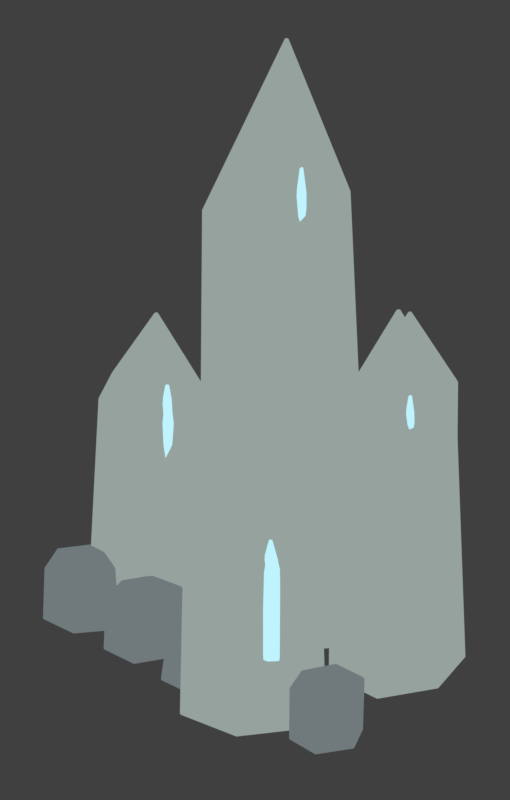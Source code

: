 # Source: f4p_crystal_cluster.blend  (saved by Blender 5.2.45; exported with 4.5.12 LTS)
import bpy
from mathutils import Matrix  # noqa: F401  (used for matrix-valued properties, if any)

bpy.ops.wm.read_factory_settings(use_empty=True)
scene = bpy.context.scene
scene.name = 'Scene'

# ---- collections
col_collection = bpy.data.collections.new('Collection'); scene.collection.children.link(col_collection)

# ---- materials (node trees are filled in below, after node groups)
mat_salt_003 = bpy.data.materials.new('salt.003')
mat_salt_003.diffuse_color = (0.08022, 0.1095, 0.1195, 1.0)
mat_salt_light_bff4ff_003 = bpy.data.materials.new('Salt light BFF4FF.003')
mat_salt_light_bff4ff_003.diffuse_color = (0.521, 0.905, 1.0, 1.0)
mat_edge_003 = bpy.data.materials.new('edge.003')
mat_edge_003.diffuse_color = (0.04519, 0.05951, 0.0648, 1.0)

# ---- material node trees
mat_salt_003.use_nodes = True; mat_salt_003.node_tree.nodes.clear()
_N = mat_salt_003.node_tree.nodes; _L = mat_salt_003.node_tree.links
n0 = _N.new('ShaderNodeOutputMaterial'); n0.name = 'Material Output'; n0.location = (0, 0)
n1 = _N.new('ShaderNodeEmission'); n1.name = 'Emission'; n1.location = (0, 0)
n2 = _N.new('ShaderNodeOutputAOV'); n2.name = 'AOV Output'; n2.location = (0, 0)
n2.aov_name = 'CEL_Accent'
n3 = _N.new('ShaderNodeBsdfDiffuse'); n3.name = 'Diffuse BSDF'; n3.location = (0, 0)
n3.width = 160
n3.inputs[0].default_value = (0.72, 0.72, 0.72, 1.0)
n4 = _N.new('ShaderNodeShaderToRGB'); n4.name = 'Shader to RGB'; n4.location = (0, 0)
n5 = _N.new('ShaderNodeValToRGB'); n5.name = 'CEL tones'; n5.location = (0, 0)
n5.color_ramp.interpolation = 'CONSTANT'
while len(n5.color_ramp.elements) > 1: n5.color_ramp.elements.remove(n5.color_ramp.elements[-1])
n5.color_ramp.elements[0].position = 0.0; n5.color_ramp.elements[0].color = (0.1702, 0.2026, 0.193, 1.0)
_e = n5.color_ramp.elements.new(0.34); _e.color = (0.3026, 0.3602, 0.3431, 1.0)
_e = n5.color_ramp.elements.new(0.7); _e.color = (0.4457, 0.5307, 0.5055, 1.0)
_L.new(n3.outputs[0], n4.inputs[0])
_L.new(n4.outputs[0], n5.inputs[0])
_L.new(n5.outputs[0], n1.inputs[0])
_L.new(n1.outputs[0], n0.inputs[0])
n0.is_active_output = True
mat_salt_light_bff4ff_003.use_nodes = True; mat_salt_light_bff4ff_003.node_tree.nodes.clear()
_N = mat_salt_light_bff4ff_003.node_tree.nodes; _L = mat_salt_light_bff4ff_003.node_tree.links
n0 = _N.new('ShaderNodeOutputMaterial'); n0.name = 'Material Output'; n0.location = (0, 0)
n1 = _N.new('ShaderNodeEmission'); n1.name = 'Emission'; n1.location = (0, 0)
n1.inputs[0].default_value = (0.521, 0.905, 1.0, 1.0)
n2 = _N.new('ShaderNodeOutputAOV'); n2.name = 'AOV Output'; n2.location = (0, 0)
n2.aov_name = 'CEL_Accent'
n2.inputs[0].default_value = (0.521, 0.905, 1.0, 1.0)
_L.new(n1.outputs[0], n0.inputs[0])
n0.is_active_output = True
mat_edge_003.use_nodes = True; mat_edge_003.node_tree.nodes.clear()
_N = mat_edge_003.node_tree.nodes; _L = mat_edge_003.node_tree.links
n0 = _N.new('ShaderNodeOutputMaterial'); n0.name = 'Material Output'; n0.location = (0, 0)
n1 = _N.new('ShaderNodeEmission'); n1.name = 'Emission'; n1.location = (0, 0)
n2 = _N.new('ShaderNodeOutputAOV'); n2.name = 'AOV Output'; n2.location = (0, 0)
n2.aov_name = 'CEL_Accent'
n3 = _N.new('ShaderNodeBsdfDiffuse'); n3.name = 'Diffuse BSDF'; n3.location = (0, 0)
n3.width = 160
n3.inputs[0].default_value = (0.72, 0.72, 0.72, 1.0)
n4 = _N.new('ShaderNodeShaderToRGB'); n4.name = 'Shader to RGB'; n4.location = (0, 0)
n5 = _N.new('ShaderNodeValToRGB'); n5.name = 'CEL tones'; n5.location = (0, 0)
n5.color_ramp.interpolation = 'CONSTANT'
while len(n5.color_ramp.elements) > 1: n5.color_ramp.elements.remove(n5.color_ramp.elements[-1])
n5.color_ramp.elements[0].position = 0.0; n5.color_ramp.elements[0].color = (0.09137, 0.1081, 0.114, 1.0)
_e = n5.color_ramp.elements.new(0.34); _e.color = (0.1624, 0.1921, 0.2027, 1.0)
_e = n5.color_ramp.elements.new(0.7); _e.color = (0.2393, 0.283, 0.2986, 1.0)
_L.new(n3.outputs[0], n4.inputs[0])
_L.new(n4.outputs[0], n5.inputs[0])
_L.new(n5.outputs[0], n1.inputs[0])
_L.new(n1.outputs[0], n0.inputs[0])
n0.is_active_output = True

# ---- world
world_world = bpy.data.worlds.new('World'); scene.world = world_world
world_world.use_nodes = True; world_world.node_tree.nodes.clear()
_N = world_world.node_tree.nodes; _L = world_world.node_tree.links
n0 = _N.new('ShaderNodeOutputWorld'); n0.name = 'World Output'; n0.location = (200, 100)
n1 = _N.new('ShaderNodeBackground'); n1.name = 'Background'; n1.location = (-200, 100)
n1.inputs[0].default_value = (0.05088, 0.05088, 0.05088, 1.0)
_L.new(n1.outputs[0], n0.inputs[0])
n0.is_active_output = True
world_world.color = (0.18, 0.18, 0.18)
world_world.sun_shadow_jitter_overblur = 0.0

# ---- cameras
cam_iso_map_003 = bpy.data.cameras.new('ISO_MAP.003')
cam_iso_map_003.type = 'ORTHO'
cam_iso_map_003.sensor_fit = 'HORIZONTAL'
cam_iso_map_003.ortho_scale = 0.8949
cam_camera_004 = bpy.data.cameras.new('Camera.004')
cam_camera_004.type = 'ORTHO'
cam_camera_004.ortho_scale = 5.0

# ---- lights
light_sun_003 = bpy.data.lights.new('Sun.003', 'SUN')
light_sun_003.color = (1.0, 0.76, 0.53)
light_sun_003.angle = 0.15
light_sun_003.energy = 2.5
light_area_003 = bpy.data.lights.new('Area.003', 'AREA')
light_area_003.color = (0.5, 0.66, 0.85)
light_area_003.energy = 450.0
light_area_003.shape = 'DISK'
light_area_003.size = 5.0
light_area_003.size_y = 1.0

# ---- meshes
me_salt_prism = bpy.data.meshes.new('Salt prism')
me_salt_prism.from_pydata([(0.0824, 0.05, 0.0), (-0.0003568, 0.1879, 0.0), (-0.1536, 0.1774, 0.0), (-0.2213, 0.05, 0.0), (-0.1552, -0.08026, 0.0), (-0.006711, -0.07694, 0.0), (0.06099, 0.05, 0.84), (-0.01712, 0.1589, 0.84), (-0.1456, 0.1637, 0.84), (-0.2146, 0.05, 0.84), (-0.1525, -0.07551, 0.84), (-0.01393, -0.06444, 0.84), (-0.044, 0.0275, 1.2)], [], [(5, 4, 3, 2, 1, 0), (0, 1, 7, 6), (1, 2, 8, 7), (2, 3, 9, 8), (3, 4, 10, 9), (4, 5, 11, 10), (5, 0, 6, 11), (6, 7, 12), (7, 8, 12), (8, 9, 12), (9, 10, 12), (10, 11, 12), (11, 6, 12)])
me_salt_prism.materials.append(mat_salt_003)
me_salt_prism.update()
me_cold_luminous_inclusion = bpy.data.meshes.new('Cold luminous inclusion')
me_cold_luminous_inclusion.from_pydata([(0.03385, 0.008, 0.36), (0.02245, 0.02957, 0.36), (-0.002479, 0.02961, 0.36), (-0.01194, 0.008, 0.36), (-0.0005913, -0.01034, 0.36), (0.02164, -0.01216, 0.36), (0.02997, 0.008, 0.8052), (0.02135, 0.02765, 0.8052), (-0.001043, 0.02713, 0.8052), (-0.01163, 0.008, 0.8052), (-0.0007075, -0.01055, 0.8052), (0.02097, -0.011, 0.8052), (0.01576, 0.0044, 0.996)], [], [(5, 4, 3, 2, 1, 0), (0, 1, 7, 6), (1, 2, 8, 7), (2, 3, 9, 8), (3, 4, 10, 9), (4, 5, 11, 10), (5, 0, 6, 11), (6, 7, 12), (7, 8, 12), (8, 9, 12), (9, 10, 12), (10, 11, 12), (11, 6, 12)])
me_cold_luminous_inclusion.materials.append(mat_salt_light_bff4ff_003)
me_cold_luminous_inclusion.update()
me_salt_prism_001 = bpy.data.meshes.new('Salt prism.001')
me_salt_prism_001.from_pydata([(0.2995, 0.06, 0.0), (0.255, 0.1726, 0.0), (0.1262, 0.1705, 0.0), (0.07705, 0.06, 0.0), (0.1301, -0.04381, 0.0), (0.2493, -0.04266, 0.0), (0.2994, 0.06, 0.525), (0.2465, 0.1578, 0.525), (0.1423, 0.1425, 0.525), (0.09635, 0.06, 0.525), (0.1329, -0.03882, 0.525), (0.2419, -0.02998, 0.525), (0.2188, 0.042, 0.75)], [], [(5, 4, 3, 2, 1, 0), (0, 1, 7, 6), (1, 2, 8, 7), (2, 3, 9, 8), (3, 4, 10, 9), (4, 5, 11, 10), (5, 0, 6, 11), (6, 7, 12), (7, 8, 12), (8, 9, 12), (9, 10, 12), (10, 11, 12), (11, 6, 12)])
me_salt_prism_001.materials.append(mat_salt_003)
me_salt_prism_001.update()
me_cold_luminous_inclusion_001 = bpy.data.meshes.new('Cold luminous inclusion.001')
me_cold_luminous_inclusion_001.from_pydata([(0.2801, 0.0264, 0.225), (0.272, 0.04377, 0.225), (0.252, 0.04376, 0.225), (0.2412, 0.0264, 0.225), (0.2531, 0.01103, 0.225), (0.271, 0.01085, 0.225), (0.2775, 0.0264, 0.5033), (0.2699, 0.04007, 0.5033), (0.2531, 0.04185, 0.5033), (0.2466, 0.0264, 0.5033), (0.2535, 0.01166, 0.5033), (0.2699, 0.01277, 0.5033), (0.2666, 0.02352, 0.6225)], [], [(5, 4, 3, 2, 1, 0), (0, 1, 7, 6), (1, 2, 8, 7), (2, 3, 9, 8), (3, 4, 10, 9), (4, 5, 11, 10), (5, 0, 6, 11), (6, 7, 12), (7, 8, 12), (8, 9, 12), (9, 10, 12), (10, 11, 12), (11, 6, 12)])
me_cold_luminous_inclusion_001.materials.append(mat_salt_light_bff4ff_003)
me_cold_luminous_inclusion_001.update()
me_salt_prism_002 = bpy.data.meshes.new('Salt prism.002')
me_salt_prism_002.from_pydata([(-0.148, -0.08, 0.0), (-0.2091, 0.0255, 0.0), (-0.3191, 0.005124, 0.0), (-0.369, -0.08, 0.0), (-0.3294, -0.1829, 0.0), (-0.2119, -0.1807, 0.0), (-0.1693, -0.08, 0.427), (-0.2238, -2.894e-05, 0.427), (-0.3196, 0.005963, 0.427), (-0.3693, -0.08, 0.427), (-0.3193, -0.1655, 0.427), (-0.2256, -0.157, 0.427), (-0.2436, -0.0965, 0.61)], [], [(5, 4, 3, 2, 1, 0), (0, 1, 7, 6), (1, 2, 8, 7), (2, 3, 9, 8), (3, 4, 10, 9), (4, 5, 11, 10), (5, 0, 6, 11), (6, 7, 12), (7, 8, 12), (8, 9, 12), (9, 10, 12), (10, 11, 12), (11, 6, 12)])
me_salt_prism_002.materials.append(mat_salt_003)
me_salt_prism_002.update()
me_cold_luminous_inclusion_002 = bpy.data.meshes.new('Cold luminous inclusion.002')
me_cold_luminous_inclusion_002.from_pydata([(-0.1881, -0.1108, 0.183), (-0.1948, -0.09482, 0.183), (-0.2131, -0.095, 0.183), (-0.2235, -0.1108, 0.183), (-0.2123, -0.1252, 0.183), (-0.1957, -0.1251, 0.183), (-0.1876, -0.1108, 0.4093), (-0.196, -0.09688, 0.4093), (-0.2114, -0.09802, 0.4093), (-0.2202, -0.1108, 0.4093), (-0.2116, -0.1239, 0.4093), (-0.1957, -0.1251, 0.4093), (-0.1998, -0.1134, 0.5063)], [], [(5, 4, 3, 2, 1, 0), (0, 1, 7, 6), (1, 2, 8, 7), (2, 3, 9, 8), (3, 4, 10, 9), (4, 5, 11, 10), (5, 0, 6, 11), (6, 7, 12), (7, 8, 12), (8, 9, 12), (9, 10, 12), (10, 11, 12), (11, 6, 12)])
me_cold_luminous_inclusion_002.materials.append(mat_salt_light_bff4ff_003)
me_cold_luminous_inclusion_002.update()
me_salt_prism_003 = bpy.data.meshes.new('Salt prism.003')
me_salt_prism_003.from_pydata([(0.2318, -0.21, 0.0), (0.1757, -0.09622, 0.0), (0.04703, -0.1009, 0.0), (-0.02324, -0.21, 0.0), (0.04304, -0.326, 0.0), (0.1682, -0.3108, 0.0), (0.211, -0.21, 0.336), (0.1718, -0.1029, 0.336), (0.0561, -0.1166, 0.336), (0.002894, -0.21, 0.336), (0.046, -0.3209, 0.336), (0.1668, -0.3084, 0.336), (0.1412, -0.2295, 0.48)], [], [(5, 4, 3, 2, 1, 0), (0, 1, 7, 6), (1, 2, 8, 7), (2, 3, 9, 8), (3, 4, 10, 9), (4, 5, 11, 10), (5, 0, 6, 11), (6, 7, 12), (7, 8, 12), (8, 9, 12), (9, 10, 12), (10, 11, 12), (11, 6, 12)])
me_salt_prism_003.materials.append(mat_salt_003)
me_salt_prism_003.update()
me_cold_luminous_inclusion_003 = bpy.data.meshes.new('Cold luminous inclusion.003')
me_cold_luminous_inclusion_003.from_pydata([(0.2111, -0.2464, 0.144), (0.1972, -0.2305, 0.144), (0.177, -0.2274, 0.144), (0.1689, -0.2464, 0.144), (0.1764, -0.2665, 0.144), (0.1972, -0.2623, 0.144), (0.208, -0.2464, 0.3221), (0.1976, -0.2299, 0.3221), (0.1781, -0.2292, 0.3221), (0.1675, -0.2464, 0.3221), (0.1794, -0.2613, 0.3221), (0.1968, -0.2616, 0.3221), (0.193, -0.2495, 0.3984)], [], [(5, 4, 3, 2, 1, 0), (0, 1, 7, 6), (1, 2, 8, 7), (2, 3, 9, 8), (3, 4, 10, 9), (4, 5, 11, 10), (5, 0, 6, 11), (6, 7, 12), (7, 8, 12), (8, 9, 12), (9, 10, 12), (10, 11, 12), (11, 6, 12)])
me_cold_luminous_inclusion_003.materials.append(mat_salt_light_bff4ff_003)
me_cold_luminous_inclusion_003.update()
me_salt_prism_004 = bpy.data.meshes.new('Salt prism.004')
me_salt_prism_004.from_pydata([(0.1137, 0.26, 0.0), (0.06524, 0.3384, 0.0), (-0.02875, 0.3444, 0.0), (-0.07172, 0.26, 0.0), (-0.0248, 0.1824, 0.0), (0.06882, 0.1754, 0.0), (0.1168, 0.26, 0.413), (0.06717, 0.3417, 0.413), (-0.0268, 0.3411, 0.413), (-0.06213, 0.26, 0.413), (-0.02439, 0.1831, 0.413), (0.06164, 0.1879, 0.413), (0.044, 0.245, 0.59)], [], [(5, 4, 3, 2, 1, 0), (0, 1, 7, 6), (1, 2, 8, 7), (2, 3, 9, 8), (3, 4, 10, 9), (4, 5, 11, 10), (5, 0, 6, 11), (6, 7, 12), (7, 8, 12), (8, 9, 12), (9, 10, 12), (10, 11, 12), (11, 6, 12)])
me_salt_prism_004.materials.append(mat_salt_003)
me_salt_prism_004.update()
me_cold_luminous_inclusion_004 = bpy.data.meshes.new('Cold luminous inclusion.004')
me_cold_luminous_inclusion_004.from_pydata([(0.09547, 0.232, 0.177), (0.08796, 0.2458, 0.177), (0.07216, 0.2456, 0.177), (0.0642, 0.232, 0.177), (0.07217, 0.2184, 0.177), (0.0883, 0.2176, 0.177), (0.09327, 0.232, 0.3959), (0.08727, 0.2446, 0.3959), (0.07379, 0.2428, 0.3959), (0.06659, 0.232, 0.3959), (0.07324, 0.2203, 0.3959), (0.08644, 0.2209, 0.3959), (0.08384, 0.2296, 0.4897)], [], [(5, 4, 3, 2, 1, 0), (0, 1, 7, 6), (1, 2, 8, 7), (2, 3, 9, 8), (3, 4, 10, 9), (4, 5, 11, 10), (5, 0, 6, 11), (6, 7, 12), (7, 8, 12), (8, 9, 12), (9, 10, 12), (10, 11, 12), (11, 6, 12)])
me_cold_luminous_inclusion_004.materials.append(mat_salt_light_bff4ff_003)
me_cold_luminous_inclusion_004.update()
me_basal_shattered_prism = bpy.data.meshes.new('Basal shattered prism')
me_basal_shattered_prism.from_pydata([(-0.2388, -0.2, 0.005), (-0.2802, -0.131, 0.005), (-0.3568, -0.1363, 0.005), (-0.3907, -0.2, 0.005), (-0.3576, -0.2651, 0.005), (-0.2834, -0.2635, 0.005), (-0.2495, -0.2, 0.11), (-0.2886, -0.1455, 0.11), (-0.3528, -0.1432, 0.11), (-0.3873, -0.2, 0.11), (-0.3562, -0.2628, 0.11), (-0.287, -0.2572, 0.11), (-0.302, -0.2113, 0.155)], [], [(5, 4, 3, 2, 1, 0), (0, 1, 7, 6), (1, 2, 8, 7), (2, 3, 9, 8), (3, 4, 10, 9), (4, 5, 11, 10), (5, 0, 6, 11), (6, 7, 12), (7, 8, 12), (8, 9, 12), (9, 10, 12), (10, 11, 12), (11, 6, 12)])
me_basal_shattered_prism.materials.append(mat_edge_003)
me_basal_shattered_prism.update()
me_basal_shattered_prism_001 = bpy.data.meshes.new('Basal shattered prism.001')
me_basal_shattered_prism_001.from_pydata([(-0.1016, -0.2, 0.005), (-0.1294, -0.1296, 0.005), (-0.2099, -0.1309, 0.005), (-0.2406, -0.2, 0.005), (-0.2075, -0.2649, 0.005), (-0.133, -0.2642, 0.005), (-0.1016, -0.2, 0.11), (-0.1347, -0.1389, 0.11), (-0.1998, -0.1484, 0.11), (-0.2285, -0.2, 0.11), (-0.2057, -0.2618, 0.11), (-0.1375, -0.2562, 0.11), (-0.152, -0.2113, 0.155)], [], [(5, 4, 3, 2, 1, 0), (0, 1, 7, 6), (1, 2, 8, 7), (2, 3, 9, 8), (3, 4, 10, 9), (4, 5, 11, 10), (5, 0, 6, 11), (6, 7, 12), (7, 8, 12), (8, 9, 12), (9, 10, 12), (10, 11, 12), (11, 6, 12)])
me_basal_shattered_prism_001.materials.append(mat_edge_003)
me_basal_shattered_prism_001.update()
me_basal_shattered_prism_002 = bpy.data.meshes.new('Basal shattered prism.002')
me_basal_shattered_prism_002.from_pydata([(0.06321, -0.2, 0.005), (0.02153, -0.1281, 0.005), (-0.05351, -0.142, 0.005), (-0.08753, -0.2, 0.005), (-0.06052, -0.2702, 0.005), (0.01962, -0.2686, 0.005), (0.04869, -0.2, 0.11), (0.01148, -0.1455, 0.11), (-0.05384, -0.1414, 0.11), (-0.08769, -0.2, 0.11), (-0.05364, -0.2583, 0.11), (0.01029, -0.2525, 0.11), (-0.002, -0.2113, 0.155)], [], [(5, 4, 3, 2, 1, 0), (0, 1, 7, 6), (1, 2, 8, 7), (2, 3, 9, 8), (3, 4, 10, 9), (4, 5, 11, 10), (5, 0, 6, 11), (6, 7, 12), (7, 8, 12), (8, 9, 12), (9, 10, 12), (10, 11, 12), (11, 6, 12)])
me_basal_shattered_prism_002.materials.append(mat_edge_003)
me_basal_shattered_prism_002.update()
me_basal_shattered_prism_003 = bpy.data.meshes.new('Basal shattered prism.003')
me_basal_shattered_prism_003.from_pydata([(0.2003, -0.2, 0.005), (0.1679, -0.1344, 0.005), (0.09367, -0.1371, 0.005), (0.05313, -0.2, 0.005), (0.09137, -0.2669, 0.005), (0.1636, -0.2582, 0.005), (0.1883, -0.2, 0.11), (0.1657, -0.1382, 0.11), (0.09891, -0.1461, 0.11), (0.06821, -0.2, 0.11), (0.09307, -0.264, 0.11), (0.1628, -0.2567, 0.11), (0.148, -0.2113, 0.155)], [], [(5, 4, 3, 2, 1, 0), (0, 1, 7, 6), (1, 2, 8, 7), (2, 3, 9, 8), (3, 4, 10, 9), (4, 5, 11, 10), (5, 0, 6, 11), (6, 7, 12), (7, 8, 12), (8, 9, 12), (9, 10, 12), (10, 11, 12), (11, 6, 12)])
me_basal_shattered_prism_003.materials.append(mat_edge_003)
me_basal_shattered_prism_003.update()
me_basal_shattered_prism_004 = bpy.data.meshes.new('Basal shattered prism.004')
me_basal_shattered_prism_004.from_pydata([(0.3502, -0.2, 0.005), (0.3139, -0.1412, 0.005), (0.2434, -0.1367, 0.005), (0.2112, -0.2, 0.005), (0.2464, -0.2582, 0.005), (0.3166, -0.2634, 0.005), (0.3526, -0.2, 0.11), (0.3154, -0.1387, 0.11), (0.2449, -0.1392, 0.11), (0.2184, -0.2, 0.11), (0.2467, -0.2577, 0.11), (0.3112, -0.2541, 0.11), (0.298, -0.2113, 0.155)], [], [(5, 4, 3, 2, 1, 0), (0, 1, 7, 6), (1, 2, 8, 7), (2, 3, 9, 8), (3, 4, 10, 9), (4, 5, 11, 10), (5, 0, 6, 11), (6, 7, 12), (7, 8, 12), (8, 9, 12), (9, 10, 12), (10, 11, 12), (11, 6, 12)])
me_basal_shattered_prism_004.materials.append(mat_edge_003)
me_basal_shattered_prism_004.update()

# ---- objects
ob_iso_map = bpy.data.objects.new('ISO_MAP', cam_iso_map_003)
ob_camera_ortho_55 = bpy.data.objects.new('Camera_ortho_55', cam_camera_004)
ob_sun_chaud_haut_gauche = bpy.data.objects.new('Sun_chaud_haut_gauche', light_sun_003)
ob_fill_froid = bpy.data.objects.new('Fill_froid', light_area_003)
ob_crystal_cluster = bpy.data.objects.new('crystal_cluster', None)
ob_salt_prism = bpy.data.objects.new('Salt prism', me_salt_prism)
ob_cold_luminous_inclusion = bpy.data.objects.new('Cold luminous inclusion', me_cold_luminous_inclusion)
ob_salt_prism_001 = bpy.data.objects.new('Salt prism.001', me_salt_prism_001)
ob_cold_luminous_inclusion_001 = bpy.data.objects.new('Cold luminous inclusion.001', me_cold_luminous_inclusion_001)
ob_salt_prism_002 = bpy.data.objects.new('Salt prism.002', me_salt_prism_002)
ob_cold_luminous_inclusion_002 = bpy.data.objects.new('Cold luminous inclusion.002', me_cold_luminous_inclusion_002)
ob_salt_prism_003 = bpy.data.objects.new('Salt prism.003', me_salt_prism_003)
ob_cold_luminous_inclusion_003 = bpy.data.objects.new('Cold luminous inclusion.003', me_cold_luminous_inclusion_003)
ob_salt_prism_004 = bpy.data.objects.new('Salt prism.004', me_salt_prism_004)
ob_cold_luminous_inclusion_004 = bpy.data.objects.new('Cold luminous inclusion.004', me_cold_luminous_inclusion_004)
ob_basal_shattered_prism = bpy.data.objects.new('Basal shattered prism', me_basal_shattered_prism)
ob_basal_shattered_prism_001 = bpy.data.objects.new('Basal shattered prism.001', me_basal_shattered_prism_001)
ob_basal_shattered_prism_002 = bpy.data.objects.new('Basal shattered prism.002', me_basal_shattered_prism_002)
ob_basal_shattered_prism_003 = bpy.data.objects.new('Basal shattered prism.003', me_basal_shattered_prism_003)
ob_basal_shattered_prism_004 = bpy.data.objects.new('Basal shattered prism.004', me_basal_shattered_prism_004)

# ---- transforms, parenting, visibility, modifiers, constraints
ob_iso_map.location = (7.159, -7.245, 6.359)
ob_iso_map.rotation_euler = (1.047, 0.0, 0.7854)
ob_camera_ortho_55.location = (0.0, -5.244, 8.536)
ob_camera_ortho_55.rotation_euler = (0.6109, 0.0, 0.0)
ob_sun_chaud_haut_gauche.location = (-0.05077, -5.606, 9.196)
ob_sun_chaud_haut_gauche.rotation_euler = (0.5475, -2.707e-10, -0.009056)
ob_fill_froid.location = (5.442, 0.2149, 5.598)
ob_fill_froid.rotation_euler = (0.7717, 4.742e-08, 1.61)
ob_crystal_cluster.location = (0.01908, -0.0093, 0.0)
ob_salt_prism.parent = ob_crystal_cluster
ob_salt_prism.location = (0.0, 0.0, 0.0)
_m = ob_salt_prism.modifiers.new('Chipped edges', 'BEVEL')
_m.width = 0.002
_m.width_pct = 0.002
_m = ob_salt_prism.modifiers.new('Plate normals', 'WEIGHTED_NORMAL')
ob_cold_luminous_inclusion.parent = ob_crystal_cluster
ob_cold_luminous_inclusion.location = (0.0, 0.0, 0.0)
_m = ob_cold_luminous_inclusion.modifiers.new('Chipped edges', 'BEVEL')
_m.width = 0.002
_m.width_pct = 0.002
_m = ob_cold_luminous_inclusion.modifiers.new('Plate normals', 'WEIGHTED_NORMAL')
ob_salt_prism_001.parent = ob_crystal_cluster
ob_salt_prism_001.location = (0.0, 0.0, 0.0)
_m = ob_salt_prism_001.modifiers.new('Chipped edges', 'BEVEL')
_m.width = 0.002
_m.width_pct = 0.002
_m = ob_salt_prism_001.modifiers.new('Plate normals', 'WEIGHTED_NORMAL')
ob_cold_luminous_inclusion_001.parent = ob_crystal_cluster
ob_cold_luminous_inclusion_001.location = (0.0, 0.0, 0.0)
_m = ob_cold_luminous_inclusion_001.modifiers.new('Chipped edges', 'BEVEL')
_m.width = 0.002
_m.width_pct = 0.002
_m = ob_cold_luminous_inclusion_001.modifiers.new('Plate normals', 'WEIGHTED_NORMAL')
ob_salt_prism_002.parent = ob_crystal_cluster
ob_salt_prism_002.location = (0.0, 0.0, 0.0)
_m = ob_salt_prism_002.modifiers.new('Chipped edges', 'BEVEL')
_m.width = 0.002
_m.width_pct = 0.002
_m = ob_salt_prism_002.modifiers.new('Plate normals', 'WEIGHTED_NORMAL')
ob_cold_luminous_inclusion_002.parent = ob_crystal_cluster
ob_cold_luminous_inclusion_002.location = (0.0, 0.0, 0.0)
_m = ob_cold_luminous_inclusion_002.modifiers.new('Chipped edges', 'BEVEL')
_m.width = 0.002
_m.width_pct = 0.002
_m = ob_cold_luminous_inclusion_002.modifiers.new('Plate normals', 'WEIGHTED_NORMAL')
ob_salt_prism_003.parent = ob_crystal_cluster
ob_salt_prism_003.location = (0.0, 0.0, 0.0)
_m = ob_salt_prism_003.modifiers.new('Chipped edges', 'BEVEL')
_m.width = 0.002
_m.width_pct = 0.002
_m = ob_salt_prism_003.modifiers.new('Plate normals', 'WEIGHTED_NORMAL')
ob_cold_luminous_inclusion_003.parent = ob_crystal_cluster
ob_cold_luminous_inclusion_003.location = (0.0, 0.0, 0.0)
_m = ob_cold_luminous_inclusion_003.modifiers.new('Chipped edges', 'BEVEL')
_m.width = 0.002
_m.width_pct = 0.002
_m = ob_cold_luminous_inclusion_003.modifiers.new('Plate normals', 'WEIGHTED_NORMAL')
ob_salt_prism_004.parent = ob_crystal_cluster
ob_salt_prism_004.location = (0.0, 0.0, 0.0)
_m = ob_salt_prism_004.modifiers.new('Chipped edges', 'BEVEL')
_m.width = 0.002
_m.width_pct = 0.002
_m = ob_salt_prism_004.modifiers.new('Plate normals', 'WEIGHTED_NORMAL')
ob_cold_luminous_inclusion_004.parent = ob_crystal_cluster
ob_cold_luminous_inclusion_004.location = (0.0, 0.0, 0.0)
_m = ob_cold_luminous_inclusion_004.modifiers.new('Chipped edges', 'BEVEL')
_m.width = 0.002
_m.width_pct = 0.002
_m = ob_cold_luminous_inclusion_004.modifiers.new('Plate normals', 'WEIGHTED_NORMAL')
ob_basal_shattered_prism.parent = ob_crystal_cluster
ob_basal_shattered_prism.location = (0.0, 0.0, 0.0)
_m = ob_basal_shattered_prism.modifiers.new('Chipped edges', 'BEVEL')
_m.width = 0.002
_m.width_pct = 0.002
_m = ob_basal_shattered_prism.modifiers.new('Plate normals', 'WEIGHTED_NORMAL')
ob_basal_shattered_prism_001.parent = ob_crystal_cluster
ob_basal_shattered_prism_001.location = (0.0, 0.0, 0.0)
_m = ob_basal_shattered_prism_001.modifiers.new('Chipped edges', 'BEVEL')
_m.width = 0.002
_m.width_pct = 0.002
_m = ob_basal_shattered_prism_001.modifiers.new('Plate normals', 'WEIGHTED_NORMAL')
ob_basal_shattered_prism_002.parent = ob_crystal_cluster
ob_basal_shattered_prism_002.location = (0.0, 0.0, 0.0)
_m = ob_basal_shattered_prism_002.modifiers.new('Chipped edges', 'BEVEL')
_m.width = 0.002
_m.width_pct = 0.002
_m = ob_basal_shattered_prism_002.modifiers.new('Plate normals', 'WEIGHTED_NORMAL')
ob_basal_shattered_prism_003.parent = ob_crystal_cluster
ob_basal_shattered_prism_003.location = (0.0, 0.0, 0.0)
_m = ob_basal_shattered_prism_003.modifiers.new('Chipped edges', 'BEVEL')
_m.width = 0.002
_m.width_pct = 0.002
_m = ob_basal_shattered_prism_003.modifiers.new('Plate normals', 'WEIGHTED_NORMAL')
ob_basal_shattered_prism_004.parent = ob_crystal_cluster
ob_basal_shattered_prism_004.location = (0.0, 0.0, 0.0)
_m = ob_basal_shattered_prism_004.modifiers.new('Chipped edges', 'BEVEL')
_m.width = 0.002
_m.width_pct = 0.002
_m = ob_basal_shattered_prism_004.modifiers.new('Plate normals', 'WEIGHTED_NORMAL')

# ---- collection membership
scene.collection.objects.link(ob_iso_map)
col_collection.objects.link(ob_camera_ortho_55)
col_collection.objects.link(ob_sun_chaud_haut_gauche)
col_collection.objects.link(ob_fill_froid)
col_collection.objects.link(ob_crystal_cluster)
col_collection.objects.link(ob_salt_prism)
col_collection.objects.link(ob_cold_luminous_inclusion)
col_collection.objects.link(ob_salt_prism_001)
col_collection.objects.link(ob_cold_luminous_inclusion_001)
col_collection.objects.link(ob_salt_prism_002)
col_collection.objects.link(ob_cold_luminous_inclusion_002)
col_collection.objects.link(ob_salt_prism_003)
col_collection.objects.link(ob_cold_luminous_inclusion_003)
col_collection.objects.link(ob_salt_prism_004)
col_collection.objects.link(ob_cold_luminous_inclusion_004)
col_collection.objects.link(ob_basal_shattered_prism)
col_collection.objects.link(ob_basal_shattered_prism_001)
col_collection.objects.link(ob_basal_shattered_prism_002)
col_collection.objects.link(ob_basal_shattered_prism_003)
col_collection.objects.link(ob_basal_shattered_prism_004)

# ---- scene / render settings (as saved in the file)
scene.camera = ob_iso_map
scene.frame_start = 1; scene.frame_end = 250; scene.frame_set(1)
scene.render.engine = 'BLENDER_EEVEE_NEXT'
scene.render.resolution_x = 162
scene.render.resolution_y = 254
scene.render.dither_intensity = 0.0
scene.render.film_transparent = True
scene.render.bake_bias = 0.0
scene.render.bake_samples = 0
scene.render.compositor_device = 'GPU'
scene.eevee.taa_render_samples = 8
scene.eevee.use_volume_custom_range = False
scene.eevee.fast_gi_thickness_near = 0.1
scene.eevee.fast_gi_thickness_far = 0.0
scene.eevee.ray_tracing_options.screen_trace_thickness = 0.1
scene.view_settings.view_transform = 'Standard'
bpy.context.view_layer.update()
